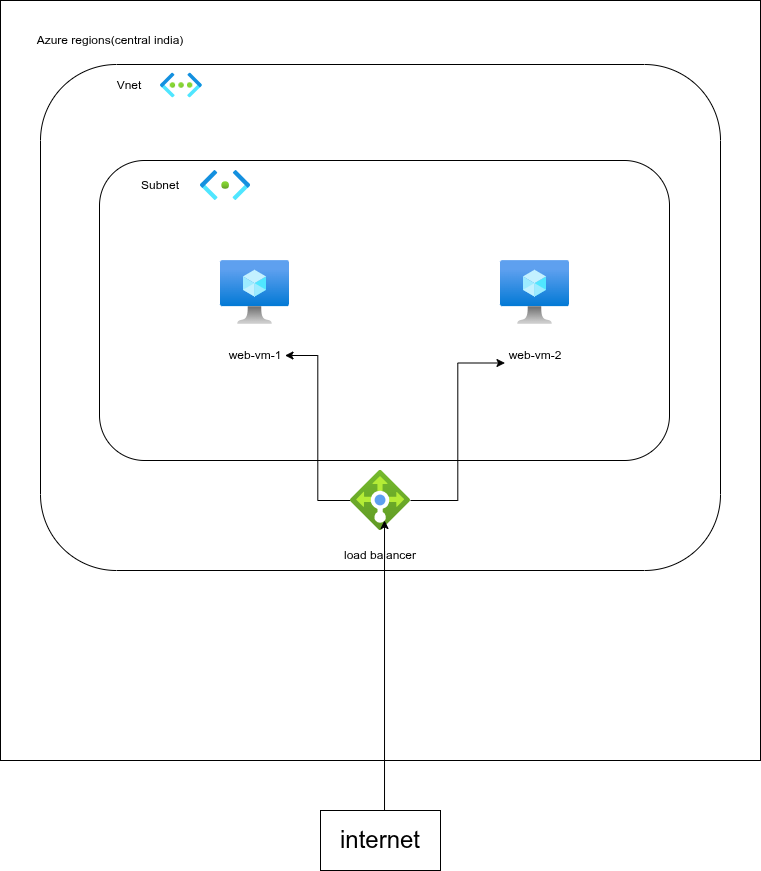

The diagram above was exported from draw.io. Its source (the exported page's mxGraphModel, read from the mxfile embedded in the PNG):
<mxGraphModel dx="1489" dy="776" grid="1" gridSize="10" guides="1" tooltips="1" connect="1" arrows="1" fold="1" page="1" pageScale="1" pageWidth="827" pageHeight="1169" math="0" shadow="0">
  <root>
    <mxCell id="0" />
    <mxCell id="1" parent="0" />
    <mxCell id="8J_9JGXq3OXSx6-3EVTk-7" parent="1" style="whiteSpace=wrap;html=1;aspect=fixed;" value="" vertex="1">
      <mxGeometry height="760" width="760" x="30" y="140" as="geometry" />
    </mxCell>
    <mxCell id="8J_9JGXq3OXSx6-3EVTk-9" parent="1" style="rounded=1;whiteSpace=wrap;html=1;" value="" vertex="1">
      <mxGeometry height="506" width="680" x="70" y="204" as="geometry" />
    </mxCell>
    <mxCell id="8J_9JGXq3OXSx6-3EVTk-10" parent="1" style="rounded=1;whiteSpace=wrap;html=1;" value="" vertex="1">
      <mxGeometry height="300" width="570" x="129" y="300" as="geometry" />
    </mxCell>
    <mxCell id="8J_9JGXq3OXSx6-3EVTk-11" parent="1" style="text;html=1;whiteSpace=wrap;strokeColor=none;fillColor=none;align=center;verticalAlign=middle;rounded=0;" value="Azure regions(central india)" vertex="1">
      <mxGeometry height="60" width="180" x="50" y="150" as="geometry" />
    </mxCell>
    <mxCell id="8J_9JGXq3OXSx6-3EVTk-13" parent="1" style="text;html=1;whiteSpace=wrap;strokeColor=none;fillColor=none;align=center;verticalAlign=middle;rounded=0;" value="Vnet" vertex="1">
      <mxGeometry height="30" width="60" x="129" y="210" as="geometry" />
    </mxCell>
    <mxCell id="8J_9JGXq3OXSx6-3EVTk-15" parent="1" style="image;aspect=fixed;html=1;points=[];align=center;fontSize=12;image=img/lib/azure2/compute/Virtual_Machine.svg;" value="" vertex="1">
      <mxGeometry height="64" width="69" x="250" y="400" as="geometry" />
    </mxCell>
    <mxCell id="8J_9JGXq3OXSx6-3EVTk-16" parent="1" style="image;aspect=fixed;html=1;points=[];align=center;fontSize=12;image=img/lib/azure2/compute/Virtual_Machine.svg;" value="" vertex="1">
      <mxGeometry height="64" width="69" x="530" y="400" as="geometry" />
    </mxCell>
    <mxCell id="8J_9JGXq3OXSx6-3EVTk-17" parent="1" style="image;aspect=fixed;html=1;points=[];align=center;fontSize=12;image=img/lib/azure2/networking/Virtual_Networks.svg;" value="" vertex="1">
      <mxGeometry height="25" width="41.88" x="190" y="212.5" as="geometry" />
    </mxCell>
    <mxCell id="8J_9JGXq3OXSx6-3EVTk-18" parent="1" style="image;aspect=fixed;html=1;points=[];align=center;fontSize=12;image=img/lib/azure2/networking/Subnet.svg;" value="" vertex="1">
      <mxGeometry height="30" width="50.1" x="230" y="310" as="geometry" />
    </mxCell>
    <mxCell id="8J_9JGXq3OXSx6-3EVTk-19" parent="1" style="text;html=1;whiteSpace=wrap;strokeColor=none;fillColor=none;align=center;verticalAlign=middle;rounded=0;" value="Subnet" vertex="1">
      <mxGeometry height="30" width="60" x="160" y="310" as="geometry" />
    </mxCell>
    <mxCell id="8J_9JGXq3OXSx6-3EVTk-20" parent="1" style="text;html=1;whiteSpace=wrap;strokeColor=none;fillColor=none;align=center;verticalAlign=middle;rounded=0;" value="web-vm-1" vertex="1">
      <mxGeometry height="30" width="60" x="254.5" y="480" as="geometry" />
    </mxCell>
    <mxCell id="8J_9JGXq3OXSx6-3EVTk-21" parent="1" style="text;html=1;whiteSpace=wrap;strokeColor=none;fillColor=none;align=center;verticalAlign=middle;rounded=0;" value="web-vm-2" vertex="1">
      <mxGeometry height="30" width="60" x="534.5" y="480" as="geometry" />
    </mxCell>
    <mxCell id="8J_9JGXq3OXSx6-3EVTk-32" edge="1" parent="1" source="8J_9JGXq3OXSx6-3EVTk-22" style="edgeStyle=orthogonalEdgeStyle;rounded=0;orthogonalLoop=1;jettySize=auto;html=1;entryX=0;entryY=0.75;entryDx=0;entryDy=0;" target="8J_9JGXq3OXSx6-3EVTk-21">
      <mxGeometry relative="1" as="geometry" />
    </mxCell>
    <mxCell id="8J_9JGXq3OXSx6-3EVTk-33" edge="1" parent="1" source="8J_9JGXq3OXSx6-3EVTk-22" style="edgeStyle=orthogonalEdgeStyle;rounded=0;orthogonalLoop=1;jettySize=auto;html=1;entryX=1;entryY=0.5;entryDx=0;entryDy=0;" target="8J_9JGXq3OXSx6-3EVTk-20">
      <mxGeometry relative="1" as="geometry" />
    </mxCell>
    <mxCell id="8J_9JGXq3OXSx6-3EVTk-22" parent="1" style="image;aspect=fixed;html=1;points=[];align=center;fontSize=12;image=img/lib/azure2/networking/Load_Balancers.svg;" value="" vertex="1">
      <mxGeometry height="60" width="60" x="380" y="610" as="geometry" />
    </mxCell>
    <mxCell id="8J_9JGXq3OXSx6-3EVTk-23" parent="1" style="text;html=1;whiteSpace=wrap;strokeColor=none;fillColor=none;align=center;verticalAlign=middle;rounded=0;" value="load balancer" vertex="1">
      <mxGeometry height="30" width="80" x="370" y="680" as="geometry" />
    </mxCell>
    <mxCell id="8J_9JGXq3OXSx6-3EVTk-25" edge="1" parent="1" style="edgeStyle=orthogonalEdgeStyle;rounded=0;orthogonalLoop=1;jettySize=auto;html=1;entryX=0.567;entryY=0.833;entryDx=0;entryDy=0;entryPerimeter=0;" target="8J_9JGXq3OXSx6-3EVTk-22">
      <mxGeometry relative="1" as="geometry">
        <mxPoint x="414.0200000000002" y="959.9999999999998" as="sourcePoint" />
      </mxGeometry>
    </mxCell>
    <mxCell id="8J_9JGXq3OXSx6-3EVTk-34" parent="1" style="rounded=0;whiteSpace=wrap;html=1;" value="" vertex="1">
      <mxGeometry height="60" width="120" x="350" y="950" as="geometry" />
    </mxCell>
    <mxCell id="8J_9JGXq3OXSx6-3EVTk-35" parent="1" style="text;html=1;whiteSpace=wrap;strokeColor=none;fillColor=none;align=center;verticalAlign=middle;rounded=0;" value="&lt;font style=&quot;font-size: 24px;&quot;&gt;internet&lt;/font&gt;" vertex="1">
      <mxGeometry height="60" width="100" x="360" y="950" as="geometry" />
    </mxCell>
  </root>
</mxGraphModel>